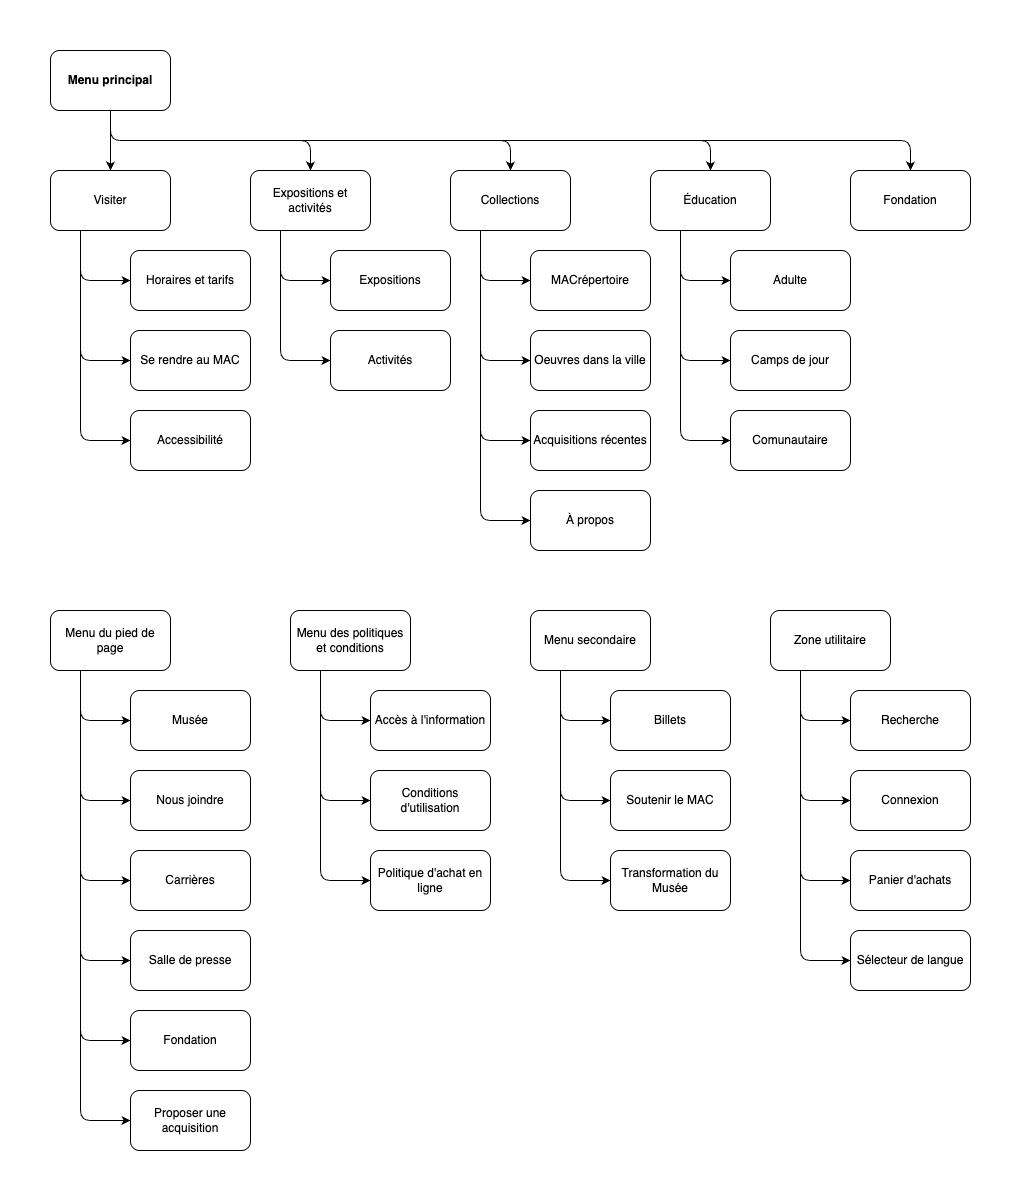

The diagram above was exported from draw.io. Its source (the exported page's mxGraphModel, read from the mxfile embedded in the PNG):
<mxGraphModel dx="1216" dy="696" grid="1" gridSize="10" guides="1" tooltips="1" connect="1" arrows="1" fold="1" page="1" pageScale="1" pageWidth="827" pageHeight="1169" background="#ffffff" math="0" shadow="0" adaptiveColors="auto">
  <root>
    <mxCell id="0" />
    <mxCell id="1" parent="0" />
    <mxCell id="98" style="edgeStyle=orthogonalEdgeStyle;html=1;" parent="1" source="79" target="80" edge="1">
      <mxGeometry relative="1" as="geometry" />
    </mxCell>
    <mxCell id="99" style="edgeStyle=orthogonalEdgeStyle;html=1;entryX=0.5;entryY=0;entryDx=0;entryDy=0;exitX=0.5;exitY=1;exitDx=0;exitDy=0;" parent="1" source="79" target="81" edge="1">
      <mxGeometry relative="1" as="geometry" />
    </mxCell>
    <mxCell id="100" style="edgeStyle=orthogonalEdgeStyle;html=1;entryX=0.5;entryY=0;entryDx=0;entryDy=0;exitX=0.5;exitY=1;exitDx=0;exitDy=0;" parent="1" source="79" target="82" edge="1">
      <mxGeometry relative="1" as="geometry" />
    </mxCell>
    <mxCell id="101" style="edgeStyle=orthogonalEdgeStyle;html=1;entryX=0.5;entryY=0;entryDx=0;entryDy=0;exitX=0.5;exitY=1;exitDx=0;exitDy=0;" parent="1" source="79" target="83" edge="1">
      <mxGeometry relative="1" as="geometry" />
    </mxCell>
    <mxCell id="102" style="edgeStyle=orthogonalEdgeStyle;html=1;entryX=0.5;entryY=0;entryDx=0;entryDy=0;exitX=0.5;exitY=1;exitDx=0;exitDy=0;" parent="1" source="79" target="84" edge="1">
      <mxGeometry relative="1" as="geometry" />
    </mxCell>
    <mxCell id="79" value="&lt;b&gt;Menu principal&lt;/b&gt;" style="rounded=1;whiteSpace=wrap;html=1;" parent="1" vertex="1">
      <mxGeometry x="40" y="80" width="120" height="60" as="geometry" />
    </mxCell>
    <mxCell id="103" style="edgeStyle=orthogonalEdgeStyle;html=1;entryX=0;entryY=0.5;entryDx=0;entryDy=0;exitX=0.25;exitY=1;exitDx=0;exitDy=0;" parent="1" source="80" target="85" edge="1">
      <mxGeometry relative="1" as="geometry" />
    </mxCell>
    <mxCell id="104" style="edgeStyle=orthogonalEdgeStyle;html=1;entryX=0;entryY=0.5;entryDx=0;entryDy=0;exitX=0.25;exitY=1;exitDx=0;exitDy=0;" parent="1" source="80" target="87" edge="1">
      <mxGeometry relative="1" as="geometry" />
    </mxCell>
    <mxCell id="105" style="edgeStyle=orthogonalEdgeStyle;html=1;entryX=0;entryY=0.5;entryDx=0;entryDy=0;exitX=0.25;exitY=1;exitDx=0;exitDy=0;" parent="1" source="80" target="88" edge="1">
      <mxGeometry relative="1" as="geometry" />
    </mxCell>
    <mxCell id="80" value="Visiter" style="rounded=1;whiteSpace=wrap;html=1;" parent="1" vertex="1">
      <mxGeometry x="40" y="200" width="120" height="60" as="geometry" />
    </mxCell>
    <mxCell id="106" style="edgeStyle=orthogonalEdgeStyle;html=1;entryX=0;entryY=0.5;entryDx=0;entryDy=0;exitX=0.25;exitY=1;exitDx=0;exitDy=0;" parent="1" source="81" target="89" edge="1">
      <mxGeometry relative="1" as="geometry" />
    </mxCell>
    <mxCell id="107" style="edgeStyle=orthogonalEdgeStyle;html=1;entryX=0;entryY=0.5;entryDx=0;entryDy=0;exitX=0.25;exitY=1;exitDx=0;exitDy=0;" parent="1" source="81" target="90" edge="1">
      <mxGeometry relative="1" as="geometry" />
    </mxCell>
    <mxCell id="81" value="Expositions et activités" style="rounded=1;whiteSpace=wrap;html=1;" parent="1" vertex="1">
      <mxGeometry x="240" y="200" width="120" height="60" as="geometry" />
    </mxCell>
    <mxCell id="108" style="edgeStyle=orthogonalEdgeStyle;html=1;entryX=0;entryY=0.5;entryDx=0;entryDy=0;exitX=0.25;exitY=1;exitDx=0;exitDy=0;" parent="1" source="82" target="91" edge="1">
      <mxGeometry relative="1" as="geometry" />
    </mxCell>
    <mxCell id="109" style="edgeStyle=orthogonalEdgeStyle;html=1;entryX=0;entryY=0.5;entryDx=0;entryDy=0;exitX=0.25;exitY=1;exitDx=0;exitDy=0;" parent="1" source="82" target="92" edge="1">
      <mxGeometry relative="1" as="geometry" />
    </mxCell>
    <mxCell id="110" style="edgeStyle=orthogonalEdgeStyle;html=1;entryX=0;entryY=0.5;entryDx=0;entryDy=0;exitX=0.25;exitY=1;exitDx=0;exitDy=0;" parent="1" source="82" target="93" edge="1">
      <mxGeometry relative="1" as="geometry" />
    </mxCell>
    <mxCell id="111" style="edgeStyle=orthogonalEdgeStyle;html=1;entryX=0;entryY=0.5;entryDx=0;entryDy=0;exitX=0.25;exitY=1;exitDx=0;exitDy=0;" parent="1" source="82" target="94" edge="1">
      <mxGeometry relative="1" as="geometry" />
    </mxCell>
    <mxCell id="82" value="Collections" style="rounded=1;whiteSpace=wrap;html=1;" parent="1" vertex="1">
      <mxGeometry x="440" y="200" width="120" height="60" as="geometry" />
    </mxCell>
    <mxCell id="112" style="edgeStyle=orthogonalEdgeStyle;html=1;entryX=0;entryY=0.5;entryDx=0;entryDy=0;exitX=0.25;exitY=1;exitDx=0;exitDy=0;" parent="1" source="83" target="95" edge="1">
      <mxGeometry relative="1" as="geometry" />
    </mxCell>
    <mxCell id="113" style="edgeStyle=orthogonalEdgeStyle;html=1;entryX=0;entryY=0.5;entryDx=0;entryDy=0;exitX=0.25;exitY=1;exitDx=0;exitDy=0;" parent="1" source="83" target="96" edge="1">
      <mxGeometry relative="1" as="geometry" />
    </mxCell>
    <mxCell id="114" style="edgeStyle=orthogonalEdgeStyle;html=1;entryX=0;entryY=0.5;entryDx=0;entryDy=0;exitX=0.25;exitY=1;exitDx=0;exitDy=0;" parent="1" source="83" target="97" edge="1">
      <mxGeometry relative="1" as="geometry" />
    </mxCell>
    <mxCell id="83" value="Éducation" style="rounded=1;whiteSpace=wrap;html=1;" parent="1" vertex="1">
      <mxGeometry x="640" y="200" width="120" height="60" as="geometry" />
    </mxCell>
    <mxCell id="84" value="Fondation" style="rounded=1;whiteSpace=wrap;html=1;" parent="1" vertex="1">
      <mxGeometry x="840" y="200" width="120" height="60" as="geometry" />
    </mxCell>
    <mxCell id="85" value="Horaires et tarifs" style="rounded=1;whiteSpace=wrap;html=1;" parent="1" vertex="1">
      <mxGeometry x="120" y="280" width="120" height="60" as="geometry" />
    </mxCell>
    <mxCell id="87" value="Se rendre au MAC" style="rounded=1;whiteSpace=wrap;html=1;" parent="1" vertex="1">
      <mxGeometry x="120" y="360" width="120" height="60" as="geometry" />
    </mxCell>
    <mxCell id="88" value="Accessibilité" style="rounded=1;whiteSpace=wrap;html=1;" parent="1" vertex="1">
      <mxGeometry x="120" y="440" width="120" height="60" as="geometry" />
    </mxCell>
    <mxCell id="89" value="Expositions" style="rounded=1;whiteSpace=wrap;html=1;" parent="1" vertex="1">
      <mxGeometry x="320" y="280" width="120" height="60" as="geometry" />
    </mxCell>
    <mxCell id="90" value="Activités" style="rounded=1;whiteSpace=wrap;html=1;" parent="1" vertex="1">
      <mxGeometry x="320" y="360" width="120" height="60" as="geometry" />
    </mxCell>
    <mxCell id="91" value="MACrépertoire" style="rounded=1;whiteSpace=wrap;html=1;" parent="1" vertex="1">
      <mxGeometry x="520" y="280" width="120" height="60" as="geometry" />
    </mxCell>
    <mxCell id="92" value="Oeuvres dans la ville" style="rounded=1;whiteSpace=wrap;html=1;" parent="1" vertex="1">
      <mxGeometry x="520" y="360" width="120" height="60" as="geometry" />
    </mxCell>
    <mxCell id="93" value="Acquisitions récentes" style="rounded=1;whiteSpace=wrap;html=1;" parent="1" vertex="1">
      <mxGeometry x="520" y="440" width="120" height="60" as="geometry" />
    </mxCell>
    <mxCell id="94" value="À propos" style="rounded=1;whiteSpace=wrap;html=1;" parent="1" vertex="1">
      <mxGeometry x="520" y="520" width="120" height="60" as="geometry" />
    </mxCell>
    <mxCell id="95" value="Adulte" style="rounded=1;whiteSpace=wrap;html=1;" parent="1" vertex="1">
      <mxGeometry x="720" y="280" width="120" height="60" as="geometry" />
    </mxCell>
    <mxCell id="96" value="Camps de jour" style="rounded=1;whiteSpace=wrap;html=1;" parent="1" vertex="1">
      <mxGeometry x="720" y="360" width="120" height="60" as="geometry" />
    </mxCell>
    <mxCell id="97" value="Comunautaire" style="rounded=1;whiteSpace=wrap;html=1;" parent="1" vertex="1">
      <mxGeometry x="720" y="440" width="120" height="60" as="geometry" />
    </mxCell>
    <mxCell id="115" style="edgeStyle=orthogonalEdgeStyle;html=1;entryX=0;entryY=0.5;entryDx=0;entryDy=0;exitX=0.25;exitY=1;exitDx=0;exitDy=0;" parent="1" source="120" target="121" edge="1">
      <mxGeometry relative="1" as="geometry" />
    </mxCell>
    <mxCell id="116" style="edgeStyle=orthogonalEdgeStyle;html=1;entryX=0;entryY=0.5;entryDx=0;entryDy=0;exitX=0.25;exitY=1;exitDx=0;exitDy=0;" parent="1" source="120" target="122" edge="1">
      <mxGeometry relative="1" as="geometry" />
    </mxCell>
    <mxCell id="117" style="edgeStyle=orthogonalEdgeStyle;html=1;entryX=0;entryY=0.5;entryDx=0;entryDy=0;exitX=0.25;exitY=1;exitDx=0;exitDy=0;" parent="1" source="120" target="123" edge="1">
      <mxGeometry relative="1" as="geometry" />
    </mxCell>
    <mxCell id="118" style="edgeStyle=orthogonalEdgeStyle;html=1;entryX=0;entryY=0.5;entryDx=0;entryDy=0;exitX=0.25;exitY=1;exitDx=0;exitDy=0;" parent="1" source="120" target="124" edge="1">
      <mxGeometry relative="1" as="geometry" />
    </mxCell>
    <mxCell id="119" style="edgeStyle=orthogonalEdgeStyle;html=1;entryX=0;entryY=0.5;entryDx=0;entryDy=0;exitX=0.25;exitY=1;exitDx=0;exitDy=0;" parent="1" source="120" target="125" edge="1">
      <mxGeometry relative="1" as="geometry" />
    </mxCell>
    <mxCell id="127" style="edgeStyle=orthogonalEdgeStyle;html=1;entryX=0;entryY=0.5;entryDx=0;entryDy=0;exitX=0.25;exitY=1;exitDx=0;exitDy=0;" parent="1" source="120" target="126" edge="1">
      <mxGeometry relative="1" as="geometry" />
    </mxCell>
    <mxCell id="120" value="Menu du pied de page" style="rounded=1;whiteSpace=wrap;html=1;" parent="1" vertex="1">
      <mxGeometry x="40" y="640" width="120" height="60" as="geometry" />
    </mxCell>
    <mxCell id="121" value="Musée" style="rounded=1;whiteSpace=wrap;html=1;" parent="1" vertex="1">
      <mxGeometry x="120" y="720" width="120" height="60" as="geometry" />
    </mxCell>
    <mxCell id="122" value="Nous joindre" style="rounded=1;whiteSpace=wrap;html=1;" parent="1" vertex="1">
      <mxGeometry x="120" y="800" width="120" height="60" as="geometry" />
    </mxCell>
    <mxCell id="123" value="Carrières" style="rounded=1;whiteSpace=wrap;html=1;" parent="1" vertex="1">
      <mxGeometry x="120" y="880" width="120" height="60" as="geometry" />
    </mxCell>
    <mxCell id="124" value="Salle de presse" style="rounded=1;whiteSpace=wrap;html=1;" parent="1" vertex="1">
      <mxGeometry x="120" y="960" width="120" height="60" as="geometry" />
    </mxCell>
    <mxCell id="125" value="Fondation" style="rounded=1;whiteSpace=wrap;html=1;" parent="1" vertex="1">
      <mxGeometry x="120" y="1040" width="120" height="60" as="geometry" />
    </mxCell>
    <mxCell id="126" value="Proposer une acquisition" style="rounded=1;whiteSpace=wrap;html=1;" parent="1" vertex="1">
      <mxGeometry x="120" y="1120" width="120" height="60" as="geometry" />
    </mxCell>
    <mxCell id="130" style="edgeStyle=orthogonalEdgeStyle;html=1;entryX=0;entryY=0.5;entryDx=0;entryDy=0;exitX=0.25;exitY=1;exitDx=0;exitDy=0;" parent="1" source="128" target="129" edge="1">
      <mxGeometry relative="1" as="geometry" />
    </mxCell>
    <mxCell id="133" style="edgeStyle=orthogonalEdgeStyle;html=1;entryX=0;entryY=0.5;entryDx=0;entryDy=0;exitX=0.25;exitY=1;exitDx=0;exitDy=0;" parent="1" source="128" target="131" edge="1">
      <mxGeometry relative="1" as="geometry" />
    </mxCell>
    <mxCell id="134" style="edgeStyle=orthogonalEdgeStyle;html=1;entryX=0;entryY=0.5;entryDx=0;entryDy=0;exitX=0.25;exitY=1;exitDx=0;exitDy=0;" parent="1" source="128" target="132" edge="1">
      <mxGeometry relative="1" as="geometry" />
    </mxCell>
    <mxCell id="128" value="Menu des politiques et conditions" style="rounded=1;whiteSpace=wrap;html=1;" parent="1" vertex="1">
      <mxGeometry x="280" y="640" width="120" height="60" as="geometry" />
    </mxCell>
    <mxCell id="129" value="Accès à l'information" style="rounded=1;whiteSpace=wrap;html=1;" parent="1" vertex="1">
      <mxGeometry x="360" y="720" width="120" height="60" as="geometry" />
    </mxCell>
    <mxCell id="131" value="Conditions d'utilisation" style="rounded=1;whiteSpace=wrap;html=1;" parent="1" vertex="1">
      <mxGeometry x="360" y="800" width="120" height="60" as="geometry" />
    </mxCell>
    <mxCell id="132" value="Politique d'achat en ligne" style="rounded=1;whiteSpace=wrap;html=1;" parent="1" vertex="1">
      <mxGeometry x="360" y="880" width="120" height="60" as="geometry" />
    </mxCell>
    <mxCell id="148" style="edgeStyle=orthogonalEdgeStyle;html=1;entryX=0;entryY=0.5;entryDx=0;entryDy=0;exitX=0.25;exitY=1;exitDx=0;exitDy=0;" parent="1" source="135" target="139" edge="1">
      <mxGeometry relative="1" as="geometry" />
    </mxCell>
    <mxCell id="149" style="edgeStyle=orthogonalEdgeStyle;html=1;entryX=0;entryY=0.5;entryDx=0;entryDy=0;exitX=0.25;exitY=1;exitDx=0;exitDy=0;" parent="1" source="135" target="138" edge="1">
      <mxGeometry relative="1" as="geometry" />
    </mxCell>
    <mxCell id="150" style="edgeStyle=orthogonalEdgeStyle;html=1;entryX=0;entryY=0.5;entryDx=0;entryDy=0;exitX=0.25;exitY=1;exitDx=0;exitDy=0;" parent="1" source="135" target="137" edge="1">
      <mxGeometry relative="1" as="geometry" />
    </mxCell>
    <mxCell id="135" value="Menu secondaire" style="rounded=1;whiteSpace=wrap;html=1;" parent="1" vertex="1">
      <mxGeometry x="520" y="640" width="120" height="60" as="geometry" />
    </mxCell>
    <mxCell id="144" style="edgeStyle=orthogonalEdgeStyle;html=1;entryX=0;entryY=0.5;entryDx=0;entryDy=0;exitX=0.25;exitY=1;exitDx=0;exitDy=0;" parent="1" source="136" target="140" edge="1">
      <mxGeometry relative="1" as="geometry" />
    </mxCell>
    <mxCell id="145" style="edgeStyle=orthogonalEdgeStyle;html=1;entryX=0;entryY=0.5;entryDx=0;entryDy=0;exitX=0.25;exitY=1;exitDx=0;exitDy=0;" parent="1" source="136" target="141" edge="1">
      <mxGeometry relative="1" as="geometry" />
    </mxCell>
    <mxCell id="146" style="edgeStyle=orthogonalEdgeStyle;html=1;entryX=0;entryY=0.5;entryDx=0;entryDy=0;exitX=0.25;exitY=1;exitDx=0;exitDy=0;" parent="1" source="136" target="142" edge="1">
      <mxGeometry relative="1" as="geometry" />
    </mxCell>
    <mxCell id="147" style="edgeStyle=orthogonalEdgeStyle;html=1;entryX=0;entryY=0.5;entryDx=0;entryDy=0;exitX=0.25;exitY=1;exitDx=0;exitDy=0;" parent="1" source="136" target="143" edge="1">
      <mxGeometry relative="1" as="geometry" />
    </mxCell>
    <mxCell id="136" value="Zone utilitaire" style="rounded=1;whiteSpace=wrap;html=1;" parent="1" vertex="1">
      <mxGeometry x="760" y="640" width="120" height="60" as="geometry" />
    </mxCell>
    <mxCell id="137" value="Billets" style="rounded=1;whiteSpace=wrap;html=1;" parent="1" vertex="1">
      <mxGeometry x="600" y="720" width="120" height="60" as="geometry" />
    </mxCell>
    <mxCell id="138" value="Soutenir le MAC" style="rounded=1;whiteSpace=wrap;html=1;" parent="1" vertex="1">
      <mxGeometry x="600" y="800" width="120" height="60" as="geometry" />
    </mxCell>
    <mxCell id="139" value="Transformation du Musée" style="rounded=1;whiteSpace=wrap;html=1;" parent="1" vertex="1">
      <mxGeometry x="600" y="880" width="120" height="60" as="geometry" />
    </mxCell>
    <mxCell id="140" value="Recherche" style="rounded=1;whiteSpace=wrap;html=1;" parent="1" vertex="1">
      <mxGeometry x="840" y="720" width="120" height="60" as="geometry" />
    </mxCell>
    <mxCell id="141" value="Connexion" style="rounded=1;whiteSpace=wrap;html=1;" parent="1" vertex="1">
      <mxGeometry x="840" y="800" width="120" height="60" as="geometry" />
    </mxCell>
    <mxCell id="142" value="Panier d'achats" style="rounded=1;whiteSpace=wrap;html=1;" parent="1" vertex="1">
      <mxGeometry x="840" y="880" width="120" height="60" as="geometry" />
    </mxCell>
    <mxCell id="143" value="Sélecteur de langue" style="rounded=1;whiteSpace=wrap;html=1;" parent="1" vertex="1">
      <mxGeometry x="840" y="960" width="120" height="60" as="geometry" />
    </mxCell>
  </root>
</mxGraphModel>